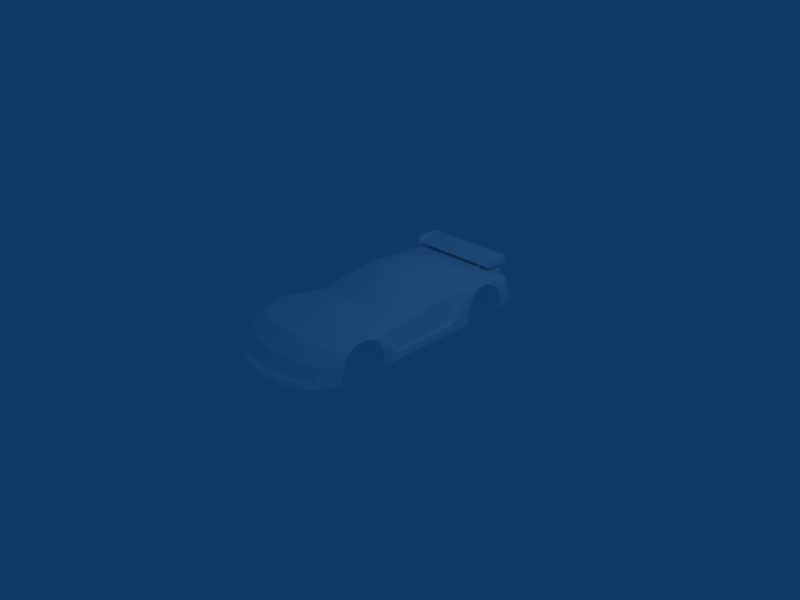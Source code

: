 # Source: deathsc-C.blend  (saved by Blender 2.48.1; exported with 4.5.12 LTS)
import bpy
from mathutils import Matrix  # noqa: F401  (used for matrix-valued properties, if any)

bpy.ops.wm.read_factory_settings(use_empty=True)
scene = bpy.context.scene
scene.name = 'Scene'

# ---- collections
col_collection_1 = bpy.data.collections.new('Collection 1'); scene.collection.children.link(col_collection_1)

# ---- materials (node trees are filled in below, after node groups)
mat_material_1 = bpy.data.materials.new('Material#1')
mat_material_1.alpha_threshold = 0.0
mat_material_1.diffuse_color = (1.0, 1.0, 1.0, 1.0)
mat_material_1.roughness = 0.5
mat_material_1.line_color = (0.0, 0.0, 0.0, 1.0)

# ---- material node trees

# ---- world
world_world = bpy.data.worlds.new('World'); scene.world = world_world
world_world.color = (0.05656, 0.2208, 0.4)
world_world.use_sun_shadow = False
world_world.sun_shadow_jitter_overblur = 0.0
world_world.cycles.sampling_method = 'MANUAL'
world_world.cycles.sample_map_resolution = 256

# ---- cameras
cam_camera = bpy.data.cameras.new('Camera')
cam_camera.passepartout_alpha = 0.2
cam_camera.clip_end = 100.0
cam_camera.lens = 35.0
cam_camera.ortho_scale = 7.314
cam_camera.show_passepartout = False
cam_camera.show_safe_areas = True
cam_camera.dof.focus_distance = 0.0
cam_camera.dof.aperture_fstop = 128.0

# ---- lights
light_spot = bpy.data.lights.new('Spot', 'POINT')
light_spot.transmission_factor = 0.0
light_spot.cutoff_distance = 30.0
light_spot.energy = 100.0
light_spot.shadow_buffer_clip_start = 1.001
light_spot.shadow_soft_size = 1.0
light_spot.shadow_maximum_resolution = 0.006
light_spot.use_absolute_resolution = True
light_spot.cycles.use_multiple_importance_sampling = False

# ---- meshes
me_body_prm0_material_1 = bpy.data.meshes.new('body.prm0_Material#1')
me_body_prm0_material_1.from_pydata([(-0.8907, 0.6485, 0.1116), (-0.899, 0.985, 0.225), (-0.869, 1.022, 0.4531), (-0.8771, 1.082, 0.3845), (0.8907, 0.6485, 0.1116), (0.869, 1.022, 0.4532), (0.899, 0.985, 0.225), (0.8771, 1.082, 0.3845), (-0.899, -1.335, 0.2909), (-0.7799, -1.715, 0.131), (-0.8984, -1.391, 0.01), (-0.7802, -1.615, 0.2985), (0.899, -1.335, 0.2909), (0.8983, -1.39, 0.01366), (0.78, -1.715, 0.1308), (0.7803, -1.615, 0.2985), (0.771, -1.794, 0.06161), (0.4202, -1.856, 0.1331), (0.78, -1.715, 0.1308), (0.4209, -1.93, 0.1136), (0.8771, 1.082, 0.3845), (0.3523, 1.321, 0.4279), (0.3473, 0.9568, 0.001533), (0.899, 0.985, 0.225), (0.8771, 1.082, 0.3845), (0.3473, 0.9568, 0.001533), (0.8871, 1.57, 0.408), (0.3573, 1.686, -0.0002511), (0.8871, 1.57, 0.408), (0.8998, 1.664, 0.2385), (0.3573, 1.686, -0.0002511), (-0.3523, 1.321, 0.4279), (-0.8771, 1.082, 0.3845), (-0.3472, 0.9568, 0.001533), (-0.8771, 1.082, 0.3845), (-0.899, 0.985, 0.225), (-0.3472, 0.9568, 0.001533), (-0.8871, 1.57, 0.408), (-0.3523, 1.321, 0.4279), (-0.3573, 1.686, -0.0009321), (-0.8997, 1.664, 0.2385), (-0.8871, 1.57, 0.408), (-0.3523, -1.03, 0.442), (-0.8868, -1.233, 0.4271), (-0.3473, -1.393, -0.004621), (-0.8868, -1.233, 0.4271), (-0.899, -1.335, 0.2909), (-0.3473, -1.393, -0.004621), (0.3523, -1.03, 0.442), (0.8966, -0.7807, 0.4271), (0.3573, -0.6686, 0.0005956), (0.8966, -0.7807, 0.4271), (0.905, -0.6663, 0.2403), (0.8868, -1.233, 0.4271), (0.3523, -1.03, 0.442), (0.3474, -1.393, -0.006448), (0.899, -1.335, 0.2909), (0.8868, -1.233, 0.4271), (0.899, -1.335, 0.2909), (0.8983, -1.39, 0.01366), (-0.899, -1.335, 0.2909), (-0.8984, -1.391, 0.01), (-0.8966, -0.7807, 0.4271), (-0.3523, -1.03, 0.442), (-0.3573, -0.6686, 0.0005955), (-0.905, -0.6663, 0.2403), (-0.8966, -0.7807, 0.4271), (0.7471, 0.9288, 0.5093), (0.8217, 0.6484, 0.1486), (-0.7471, 0.9288, 0.5093), (-0.8217, 0.6484, 0.1486), (-0.8907, 0.6485, 0.1116), (-0.4489, 0.7147, 0.7641), (-0.4489, 0.4239, 0.7834), (-0.6684, 0.9288, 0.5586), (-0.4511, 0.1158, 0.7477), (-0.6686, -0.4357, 0.5073), (-0.4489, 0.4239, 0.7834), (0.4512, 0.1158, 0.7477), (0.4489, 0.4239, 0.7834), (0.6686, -0.4357, 0.5073), (0.4489, 0.4239, 0.7834), (0.4489, 0.7147, 0.7641), (0.6685, 0.9288, 0.5586), (0.6947, 2.076, 0.06609), (3.849e-06, 2.136, 0.06609), (-0.6947, 2.076, 0.06668), (3.538e-05, -2.035, 0.08059), (0.4192, -1.974, 0.07375), (-0.4193, -1.975, 0.07106), (-0.6947, 2.076, 0.1579), (3.838e-06, 2.136, 0.1579), (-0.6285, 2.023, 0.1802), (-0.6285, 2.023, 0.1802), (3.838e-06, 2.136, 0.1579), (0.6285, 2.023, 0.1802), (3.897e-06, 0.8063, 0.8302), (-0.3052, 1.498, 0.6025), (0.3052, 1.498, 0.6025), (0.8702, 1.276, 0.5019), (0.8759, 1.395, 0.5019), (0.8702, 1.276, 0.5019), (0.899, 0.985, 0.225), (0.9006, 0.9568, 0.001759), (0.8759, 1.395, 0.5019), (0.8998, 1.664, 0.2385), (0.9086, 1.685, 0.002747), (0.8804, -1.087, 0.4829), (0.892, -0.926, 0.4971), (0.8868, -1.233, 0.4271), (0.8804, -1.087, 0.4829), (0.8966, -0.7807, 0.4271), (0.3573, -0.6686, 0.0005956), (0.3474, -1.393, -0.006448), (0.905, -0.6663, 0.2403), (0.9076, -0.6686, 0.0004787), (0.8325, 1.907, 0.1802), (0.7988, 1.999, 0.1579), (0.9086, 1.685, 0.002747), (0.7988, 1.999, 0.1579), (0.7988, 2.0, 0.05347), (0.8325, 1.907, 0.1802), (0.6285, 2.023, 0.1802), (0.7988, 1.999, 0.1579), (0.6947, 2.076, 0.1579), (0.7988, 1.999, 0.1579), (0.6285, 2.023, 0.1802), (3.838e-06, 2.136, 0.1579), (0.6947, 2.076, 0.1579), (0.7438, 1.779, 0.5777), (0.749, 1.829, 0.4278), (0.7662, 1.557, 0.5463), (0.749, 1.829, 0.4278), (0.8588, 1.557, 0.4878), (0.749, 1.829, 0.4278), (0.8968, -0.3934, 0.0935), (0.905, -0.6663, 0.2403), (0.8966, -0.7807, 0.4271), (0.8158, -0.5551, 0.4012), (0.9076, -0.6686, 0.0004787), (0.8574, -0.3417, 0.1159), (0.8968, -0.3934, 0.0935), (0.9006, 0.9568, 0.001759), (0.8702, 1.276, 0.5019), (0.8759, 1.395, 0.5019), (0.7662, 1.557, 0.5463), (0.7662, 1.557, 0.5463), (0.8189, -0.9045, 0.5157), (0.8158, -0.5551, 0.4012), (0.892, -0.926, 0.4971), (0.892, -0.926, 0.4971), (0.8158, -0.5551, 0.4012), (0.8189, -0.9045, 0.5157), (0.8804, -1.087, 0.4829), (0.7861, -1.392, 0.4511), (0.7861, -1.392, 0.4511), (0.7803, -1.615, 0.2985), (0.7803, -1.615, 0.2985), (0.8871, 1.57, 0.408), (0.7988, 1.907, 0.396), (0.8998, 1.664, 0.2385), (0.8325, 1.907, 0.1802), (0.8998, 1.664, 0.2385), (0.8998, 1.664, 0.2385), (0.8325, 1.907, 0.1802), (0.7378, 1.625, 0.7451), (0.7378, 1.954, 0.7451), (0.7378, 1.587, 0.6398), (0.7378, 1.958, 0.6398), (0.7378, 1.587, 0.6398), (0.5315, 1.909, 0.5777), (0.5346, 1.426, 0.6025), (0.5203, 1.587, 0.6398), (0.5315, 1.909, 0.5777), (0.5203, 1.587, 0.6398), (0.5203, 1.954, 0.7447), (0.3052, 1.498, 0.6025), (0.6707, 1.873, 0.5777), (0.5346, 1.426, 0.6025), (0.231, 0.1081, 0.7947), (0.389, -0.4934, 0.553), (4.069e-06, -0.5614, 0.5845), (3.975e-06, 0.08407, 0.8064), (0.4489, 0.7147, 0.7641), (0.5346, 1.426, 0.6025), (0.6686, -0.4357, 0.5073), (0.8158, -0.5551, 0.4012), (0.8189, -0.9045, 0.5157), (0.7438, 1.779, 0.5777), (0.7988, 1.907, 0.396), (0.4489, 0.7147, 0.7641), (0.231, 0.7773, 0.8141), (0.5346, 1.426, 0.6025), (0.6707, 1.873, 0.5777), (0.6707, 1.873, 0.5777), (0.6881, 1.905, 0.4278), (0.5191, 1.933, 0.4278), (0.6881, 1.905, 0.4278), (0.7988, 1.907, 0.396), (0.6947, 1.984, 0.396), (0.7988, 1.907, 0.396), (0.6947, 1.984, 0.396), (0.5258, 2.012, 0.396), (0.6285, 2.023, 0.1802), (0.7988, 1.907, 0.396), (0.8325, 1.907, 0.1802), (-0.3573, 1.686, -0.0009321), (-0.8702, 1.276, 0.5019), (-0.3523, 1.321, 0.4279), (-0.8759, 1.395, 0.5019), (-0.8702, 1.276, 0.5019), (-0.899, 0.985, 0.225), (-0.9006, 0.9568, 0.001759), (-0.8759, 1.395, 0.5019), (-0.8997, 1.664, 0.2385), (-0.9086, 1.686, 0.002123), (-0.8804, -1.087, 0.4829), (-0.3523, -1.03, 0.442), (-0.892, -0.926, 0.4971), (-0.8804, -1.087, 0.4829), (-0.8966, -0.7807, 0.4271), (-0.3473, -1.393, -0.004621), (-0.3573, -0.6686, 0.0005955), (-0.9076, -0.6686, 0.0004785), (-0.8324, 1.907, 0.1802), (-0.9086, 1.686, 0.002123), (-0.7988, 1.999, 0.1579), (-0.7988, 1.999, 0.1579), (-0.7988, 2.0, 0.05444), (-0.8324, 1.907, 0.1802), (-0.7988, 1.999, 0.1579), (-0.6285, 2.023, 0.1802), (-0.7988, 1.999, 0.1579), (-0.6947, 2.076, 0.1579), (-0.7437, 1.779, 0.5777), (-0.7662, 1.557, 0.5463), (-0.749, 1.829, 0.4278), (-0.7662, 1.557, 0.5463), (-0.8588, 1.557, 0.4878), (-0.749, 1.829, 0.4278), (-0.8588, 1.557, 0.4878), (-0.8702, 1.276, 0.5019), (-0.8759, 1.395, 0.5019), (-0.7662, 1.557, 0.5463), (-0.8871, 1.57, 0.408), (-0.8189, -0.9045, 0.5157), (-0.892, -0.926, 0.4971), (-0.8158, -0.5551, 0.4012), (-0.892, -0.926, 0.4971), (-0.8158, -0.5551, 0.4012), (-0.8189, -0.9045, 0.5157), (-0.7861, -1.392, 0.4511), (-0.8804, -1.087, 0.4829), (-0.7861, -1.392, 0.4511), (-0.8868, -1.233, 0.4271), (-0.7861, -1.392, 0.4511), (-0.7802, -1.615, 0.2985), (-0.7802, -1.615, 0.2985), (-0.8871, 1.57, 0.408), (-0.8997, 1.664, 0.2385), (-0.7988, 1.907, 0.396), (-0.8997, 1.664, 0.2385), (-0.8324, 1.907, 0.1802), (-0.8997, 1.664, 0.2385), (-0.8324, 1.907, 0.1802), (-0.7705, -1.794, 0.06129), (-0.7378, 1.625, 0.7451), (-0.7378, 1.587, 0.6398), (-0.7378, 1.954, 0.7451), (-0.7378, 1.587, 0.6398), (-0.7378, 1.958, 0.6398), (-0.5315, 1.909, 0.5777), (-0.5203, 1.587, 0.6398), (-0.5346, 1.426, 0.6025), (-0.5315, 1.909, 0.5777), (-0.5203, 1.954, 0.7447), (-0.5203, 1.587, 0.6398), (-0.3052, 1.498, 0.6025), (-0.5346, 1.426, 0.6025), (-0.5315, 1.909, 0.5777), (-0.6707, 1.873, 0.5777), (-0.231, 0.1081, 0.7947), (-0.389, -0.4934, 0.553), (-0.4489, 0.7147, 0.7641), (-0.5346, 1.426, 0.6025), (-0.42, -1.856, 0.1329), (-0.4207, -1.93, 0.1132), (-0.7799, -1.715, 0.131), (-0.8158, -0.5551, 0.4012), (-0.6686, -0.4357, 0.5073), (-0.8158, -0.5551, 0.4012), (-0.7437, 1.779, 0.5777), (-0.7988, 1.907, 0.396), (-0.4489, 0.7147, 0.7641), (-0.5346, 1.426, 0.6025), (-0.231, 0.7773, 0.8141), (-0.7437, 1.779, 0.5777), (-0.6707, 1.873, 0.5777), (-0.6707, 1.873, 0.5777), (-0.6881, 1.905, 0.4278), (-0.6881, 1.905, 0.4278), (-0.5191, 1.933, 0.4278), (-0.749, 1.829, 0.4278), (-0.6881, 1.905, 0.4278), (-0.6947, 1.984, 0.396), (-0.6947, 1.984, 0.396), (-0.6285, 2.023, 0.1802), (-0.5258, 2.012, 0.396), (-0.7988, 1.907, 0.396), (-0.8324, 1.907, 0.1802), (-0.8968, -0.3934, 0.0935), (-0.8966, -0.7807, 0.4271), (-0.905, -0.6663, 0.2403), (-0.9076, -0.6686, 0.0004785), (-0.8968, -0.3934, 0.0935), (-0.8574, -0.3417, 0.1159), (-0.9006, 0.9568, 0.001759), (0.4209, -1.93, 0.1136), (0.78, -1.715, 0.1308), (0.771, -1.794, 0.06161), (0.4192, -1.974, 0.07375), (0.4201, -1.743, 0.324), (0.7803, -1.615, 0.2985), (0.78, -1.715, 0.1308), (0.4202, -1.856, 0.1331), (0.7988, 2.0, 0.05347), (0.6947, 2.076, 0.06609), (-0.7988, 2.0, 0.05444), (-0.9086, 1.686, 0.002123), (-0.3573, 1.686, -0.0009321), (-0.6947, 2.076, 0.06668), (-0.4193, -1.975, 0.07106), (0.4192, -1.974, 0.07375), (-0.9076, -0.6686, 0.0004785), (-0.9006, 0.9568, 0.001759), (-0.8907, 0.6485, 0.1116), (-0.8968, -0.3934, 0.0935), (0.771, -1.794, 0.06161), (-0.7705, -1.794, 0.06129), (-0.4193, -1.975, 0.07106), (-0.8984, -1.391, 0.01), (0.3473, 0.9568, 0.001533), (0.3573, 1.686, -0.0002511), (-0.9076, -0.6686, 0.0004785), (-0.3472, 0.9568, 0.001533), (-0.9006, 0.9568, 0.001759), (0.9076, -0.6686, 0.0004787), (0.9006, 0.9568, 0.001759), (0.9076, -0.6686, 0.0004787), (0.8968, -0.3934, 0.0935), (0.8907, 0.6485, 0.1116), (-0.5191, 1.933, 0.4278), (0.5191, 1.933, 0.4278), (0.5315, 1.909, 0.5777), (-0.5315, 1.909, 0.5777), (0.5203, 1.954, 0.7447), (0.5203, 1.587, 0.6398), (-0.5203, 1.587, 0.6398), (-0.5203, 1.954, 0.7447), (3.931e-06, 0.4551, 0.8495), (0.231, 0.4467, 0.8335), (0.231, 0.1081, 0.7947), (3.975e-06, 0.08407, 0.8064), (0.4489, 0.4239, 0.7834), (0.4512, 0.1158, 0.7477), (3.897e-06, 0.8063, 0.8302), (0.231, 0.7773, 0.8141), (0.231, 0.4467, 0.8335), (0.4489, 0.7147, 0.7641), (0.4489, 0.4239, 0.7834), (0.7988, 1.999, 0.1579), (0.6947, 2.076, 0.1579), (0.6947, 2.076, 0.06609), (0.7988, 2.0, 0.05347), (0.6947, 2.076, 0.1579), (3.838e-06, 2.136, 0.1579), (3.849e-06, 2.136, 0.06609), (0.6947, 2.076, 0.06609), (0.8574, -0.3417, 0.1159), (0.8217, 0.6484, 0.1486), (0.8968, -0.3934, 0.0935), (0.5203, 1.954, 0.7447), (0.7378, 1.954, 0.7451), (0.7378, 1.587, 0.6398), (0.5203, 1.587, 0.6398), (-7.992e-05, -2.002, 0.1116), (0.4209, -1.93, 0.1136), (0.4192, -1.974, 0.07375), (3.538e-05, -2.035, 0.08059), (-7.992e-05, -2.002, 0.1116), (-0.0001744, -1.929, 0.1307), (0.4202, -1.856, 0.1331), (0.4209, -1.93, 0.1136), (1.317e-05, -1.815, 0.3247), (0.4202, -1.856, 0.1331), (-0.0001744, -1.929, 0.1307), (0.8574, -0.3417, 0.1159), (0.8158, -0.5551, 0.4012), (0.7471, 0.9288, 0.5093), (0.8217, 0.6484, 0.1486), (0.4512, 0.1158, 0.7477), (0.6686, -0.4357, 0.5073), (0.389, -0.4934, 0.553), (0.231, 0.7773, 0.8141), (0.3052, 1.498, 0.6025), (0.5346, 1.426, 0.6025), (0.42, -1.503, 0.487), (0.4423, -0.909, 0.5726), (0.8189, -0.9045, 0.5157), (0.7861, -1.392, 0.4511), (0.389, -0.4934, 0.553), (0.6686, -0.4357, 0.5073), (0.4423, -0.909, 0.5726), (4.105e-06, -0.9437, 0.6099), (4.069e-06, -0.5614, 0.5845), (0.4423, -0.909, 0.5726), (0.0001758, -1.537, 0.5175), (4.105e-06, -0.9437, 0.6099), (0.4423, -0.909, 0.5726), (0.42, -1.503, 0.487), (0.7438, 1.779, 0.5777), (0.5191, 1.933, 0.4278), (-0.5258, 2.012, 0.396), (0.5258, 2.012, 0.396), (0.6881, 1.905, 0.4278), (0.42, -1.503, 0.487), (0.7861, -1.392, 0.4511), (0.7803, -1.615, 0.2985), (0.4201, -1.743, 0.324), (0.4201, -1.743, 0.324), (1.317e-05, -1.815, 0.3247), (0.5258, 2.012, 0.396), (-0.5258, 2.012, 0.396), (-0.6285, 2.023, 0.1802), (-0.231, 0.1081, 0.7947), (-0.231, 0.4467, 0.8335), (-0.4511, 0.1158, 0.7477), (-0.4489, 0.4239, 0.7834), (3.897e-06, 0.8063, 0.8302), (3.931e-06, 0.4551, 0.8495), (-0.231, 0.4467, 0.8335), (-0.231, 0.7773, 0.8141), (-0.4489, 0.4239, 0.7834), (-0.4489, 0.7147, 0.7641), (-0.231, 0.7773, 0.8141), (-0.7988, 1.999, 0.1579), (-0.7988, 2.0, 0.05444), (-0.6947, 2.076, 0.06668), (-0.6947, 2.076, 0.1579), (-0.6947, 2.076, 0.1579), (-0.6947, 2.076, 0.06668), (-0.5203, 1.954, 0.7447), (-0.5203, 1.587, 0.6398), (-0.7378, 1.587, 0.6398), (-0.7378, 1.954, 0.7451), (-0.4193, -1.975, 0.07106), (-0.4207, -1.93, 0.1132), (-0.4207, -1.93, 0.1132), (-0.4193, -1.975, 0.07106), (-0.7705, -1.794, 0.06129), (-0.7799, -1.715, 0.131), (-0.4207, -1.93, 0.1132), (-0.42, -1.856, 0.1329), (-0.42, -1.743, 0.3236), (-0.42, -1.856, 0.1329), (-0.7799, -1.715, 0.131), (-0.7802, -1.615, 0.2985), (-0.42, -1.856, 0.1329), (-0.4511, 0.1158, 0.7477), (-0.389, -0.4934, 0.553), (-0.6686, -0.4357, 0.5073), (-0.231, 0.7773, 0.8141), (-0.5346, 1.426, 0.6025), (-0.3052, 1.498, 0.6025), (-0.4201, -1.504, 0.4877), (-0.7861, -1.392, 0.4511), (-0.8189, -0.9045, 0.5157), (-0.4423, -0.909, 0.5726), (-0.389, -0.4934, 0.553), (-0.4423, -0.909, 0.5726), (-0.6686, -0.4357, 0.5073), (-0.4423, -0.909, 0.5726), (0.0001758, -1.537, 0.5175), (-0.4201, -1.504, 0.4877), (-0.4423, -0.909, 0.5726), (4.105e-06, -0.9437, 0.6099), (-0.5258, 2.012, 0.396), (-0.4201, -1.504, 0.4877), (-0.42, -1.743, 0.3236), (-0.7802, -1.615, 0.2985), (-0.7861, -1.392, 0.4511), (0.0001758, -1.537, 0.5175), (1.317e-05, -1.815, 0.3247), (-0.42, -1.743, 0.3236), (-0.4201, -1.504, 0.4877), (-0.8574, -0.3417, 0.1159), (-0.8968, -0.3934, 0.0935), (-0.8217, 0.6484, 0.1486), (-0.8158, -0.5551, 0.4012), (-0.8574, -0.3417, 0.1159), (-0.8217, 0.6484, 0.1486), (-0.7471, 0.9288, 0.5093)], [], [(0, 2, 1), (3, 1, 2), (4, 6, 5), (5, 6, 7), (8, 10, 9), (8, 9, 11), (12, 14, 13), (15, 14, 12), (14, 16, 13), (17, 19, 18), (20, 22, 21), (23, 25, 24), (21, 27, 26), (28, 30, 29), (31, 33, 32), (34, 36, 35), (37, 39, 38), (40, 39, 41), (42, 44, 43), (45, 47, 46), (48, 50, 49), (51, 50, 52), (53, 55, 54), (56, 55, 57), (58, 59, 55), (60, 47, 61), (62, 64, 63), (65, 64, 66), (67, 4, 5), (68, 4, 67), (2, 0, 69), (69, 71, 70), (72, 74, 73), (75, 77, 76), (77, 74, 76), (78, 80, 79), (81, 83, 82), (80, 83, 79), (84, 86, 85), (87, 89, 88), (90, 92, 91), (93, 95, 94), (96, 98, 97), (21, 25, 30), (99, 21, 100), (101, 24, 21), (102, 103, 25), (104, 21, 28), (105, 30, 106), (107, 54, 108), (109, 54, 110), (108, 48, 111), (54, 113, 112), (114, 50, 115), (116, 118, 117), (119, 118, 120), (121, 123, 122), (122, 125, 124), (126, 128, 127), (129, 131, 130), (131, 133, 132), (133, 28, 134), (135, 137, 136), (137, 135, 138), (139, 135, 136), (138, 141, 140), (4, 142, 6), (67, 5, 143), (67, 101, 144), (67, 100, 145), (146, 104, 133), (100, 26, 133), (147, 149, 148), (150, 49, 151), (152, 153, 108), (154, 110, 152), (154, 53, 107), (155, 156, 57), (109, 157, 56), (5, 7, 143), (158, 160, 159), (159, 162, 161), (163, 118, 164), (165, 167, 166), (166, 169, 168), (170, 172, 171), (173, 175, 174), (176, 171, 170), (170, 178, 177), (179, 181, 180), (182, 181, 179), (183, 83, 184), (184, 83, 67), (83, 80, 67), (80, 138, 67), (185, 187, 186), (67, 145, 188), (130, 28, 189), (190, 192, 191), (184, 67, 188), (129, 193, 178), (194, 195, 170), (170, 197, 196), (134, 198, 195), (197, 200, 199), (201, 203, 202), (204, 205, 201), (201, 205, 203), (38, 206, 33), (207, 209, 208), (210, 208, 32), (211, 36, 212), (213, 37, 208), (214, 215, 206), (216, 218, 217), (43, 219, 217), (218, 220, 63), (217, 222, 221), (65, 223, 222), (224, 226, 225), (227, 228, 225), (229, 231, 230), (231, 233, 232), (234, 236, 235), (237, 239, 238), (240, 239, 37), (69, 241, 2), (69, 242, 210), (69, 243, 242), (235, 238, 242), (213, 238, 244), (245, 247, 246), (248, 249, 62), (250, 246, 219), (251, 245, 252), (253, 216, 254), (255, 45, 256), (43, 46, 257), (2, 241, 3), (258, 260, 259), (260, 262, 261), (263, 264, 225), (9, 10, 265), (266, 268, 267), (268, 270, 269), (271, 273, 272), (274, 276, 275), (277, 279, 278), (271, 280, 278), (281, 282, 181), (182, 281, 181), (283, 284, 74), (284, 69, 74), (74, 69, 76), (285, 287, 286), (76, 69, 288), (289, 290, 250), (69, 291, 243), (236, 292, 37), (293, 295, 294), (284, 291, 69), (296, 278, 297), (298, 271, 299), (271, 301, 300), (302, 303, 292), (300, 304, 292), (305, 307, 306), (308, 305, 309), (305, 306, 309), (310, 312, 311), (311, 288, 310), (313, 312, 310), (288, 315, 314), (0, 1, 316), (317, 319, 318), (317, 320, 319), (321, 323, 322), (321, 324, 323), (325, 27, 326), (325, 106, 27), (327, 329, 328), (327, 330, 329), (206, 84, 30), (206, 330, 84), (331, 113, 332), (331, 47, 113), (333, 335, 334), (333, 336, 335), (113, 337, 88), (113, 59, 337), (338, 221, 339), (338, 340, 221), (113, 64, 50), (113, 221, 64), (33, 342, 341), (33, 39, 342), (343, 344, 64), (343, 345, 344), (344, 112, 222), (344, 341, 112), (50, 103, 346), (50, 22, 103), (347, 349, 348), (347, 350, 349), (271, 176, 173), (271, 277, 176), (351, 353, 352), (351, 354, 353), (355, 357, 356), (355, 358, 357), (359, 361, 360), (359, 362, 361), (360, 364, 363), (360, 361, 364), (365, 367, 366), (365, 359, 367), (368, 360, 369), (368, 366, 360), (370, 372, 371), (370, 373, 372), (374, 376, 375), (374, 377, 376), (378, 350, 379), (378, 380, 350), (381, 383, 382), (381, 384, 383), (385, 387, 386), (385, 388, 387), (389, 391, 390), (389, 392, 391), (393, 394, 321), (393, 395, 394), (396, 398, 397), (396, 399, 398), (400, 402, 401), (400, 361, 402), (403, 404, 365), (403, 405, 404), (406, 408, 407), (406, 409, 408), (410, 408, 411), (410, 412, 408), (413, 402, 414), (413, 415, 402), (416, 418, 417), (416, 419, 418), (420, 195, 193), (420, 130, 195), (421, 422, 301), (421, 423, 422), (424, 423, 196), (424, 199, 423), (425, 427, 426), (425, 428, 427), (416, 429, 425), (416, 430, 429), (431, 433, 432), (431, 203, 433), (359, 434, 362), (359, 435, 434), (436, 435, 437), (436, 434, 435), (438, 440, 439), (438, 441, 440), (435, 443, 442), (435, 444, 443), (445, 447, 446), (445, 448, 447), (449, 376, 450), (449, 375, 376), (451, 453, 452), (451, 454, 453), (385, 455, 388), (385, 456, 455), (457, 459, 458), (457, 460, 459), (389, 462, 461), (389, 390, 462), (463, 465, 464), (463, 466, 465), (463, 395, 393), (463, 467, 395), (468, 469, 434), (468, 470, 469), (365, 472, 471), (365, 473, 472), (474, 476, 475), (474, 477, 476), (478, 476, 479), (478, 480, 476), (413, 469, 481), (413, 414, 469), (482, 484, 483), (482, 485, 484), (297, 302, 234), (297, 303, 302), (299, 486, 304), (299, 301, 486), (487, 489, 488), (487, 490, 489), (491, 493, 492), (491, 494, 493), (495, 335, 496), (495, 497, 335), (498, 500, 499), (498, 501, 500)])
_uv = me_body_prm0_material_1.uv_layers.new(name='UVTex')
_uv.uv.foreach_set('vector', [0.6183, 0.5871, 0.7119, 0.6726, 0.7025, 0.6155, 0.7267, 0.6554, 0.7025, 0.6155, 0.7119, 0.6726, 0.6183, 0.5871, 0.7025, 0.6155, 0.7119, 0.6726, 0.7119, 0.6726, 0.7025, 0.6155, 0.7267, 0.6554, 0.1218, 0.632, 0.108, 0.5626, 0.0297, 0.6027, 0.1218, 0.632, 0.0297, 0.6027, 0.05179, 0.6339, 0.1218, 0.632, 0.0297, 0.6027, 0.108, 0.5626, 0.05179, 0.6339, 0.0297, 0.6027, 0.1218, 0.632, 0.0297, 0.6027, 0.007019, 0.5746, 0.108, 0.5626, 0.8625, 0.6123, 0.8627, 0.5978, 0.9664, 0.6029, 0.8052, 0.6848, 0.8457, 0.6813, 0.8457, 0.6959, 0.8457, 0.6959, 0.8052, 0.6848, 0.8457, 0.6813, 0.8457, 0.6959, 0.8052, 0.6848, 0.8457, 0.6813, 0.8052, 0.6848, 0.8457, 0.6813, 0.8457, 0.6959, 0.8457, 0.6959, 0.8052, 0.6848, 0.8457, 0.6813, 0.8052, 0.6848, 0.8457, 0.6813, 0.8457, 0.6959, 0.8457, 0.6959, 0.8052, 0.6848, 0.8457, 0.6813, 0.8457, 0.6959, 0.8052, 0.6848, 0.8457, 0.6813, 0.8457, 0.6959, 0.8052, 0.6848, 0.8457, 0.6813, 0.8052, 0.6848, 0.8457, 0.6813, 0.8457, 0.6959, 0.8052, 0.6848, 0.8457, 0.6813, 0.8457, 0.6959, 0.8052, 0.6848, 0.8457, 0.6813, 0.8457, 0.6959, 0.8457, 0.6959, 0.8052, 0.6848, 0.8457, 0.6813, 0.8457, 0.6959, 0.8052, 0.6848, 0.8457, 0.6813, 0.8457, 0.6813, 0.8457, 0.6959, 0.8052, 0.6848, 0.8052, 0.6848, 0.8457, 0.6813, 0.8457, 0.6959, 0.8457, 0.6959, 0.8052, 0.6848, 0.8457, 0.6813, 0.8457, 0.6959, 0.8052, 0.6848, 0.8457, 0.6813, 0.6884, 0.6867, 0.6183, 0.5871, 0.7119, 0.6726, 0.6183, 0.5964, 0.6183, 0.5871, 0.6884, 0.6867, 0.7119, 0.6726, 0.6183, 0.5871, 0.6884, 0.6867, 0.6884, 0.6867, 0.6183, 0.5964, 0.6183, 0.5871, 0.6358, 0.7573, 0.6884, 0.699, 0.5621, 0.7592, 0.485, 0.7463, 0.5634, 0.7585, 0.3469, 0.677, 0.5634, 0.7585, 0.6884, 0.699, 0.3469, 0.677, 0.485, 0.7463, 0.3469, 0.677, 0.5634, 0.7585, 0.5621, 0.7592, 0.6884, 0.699, 0.6358, 0.7573, 0.3469, 0.677, 0.6884, 0.699, 0.5634, 0.7585, 0.8052, 0.6848, 0.8457, 0.6813, 0.8457, 0.6959, 0.8457, 0.6959, 0.8052, 0.6848, 0.8457, 0.6813, 0.8457, 0.6813, 0.8457, 0.6959, 0.8052, 0.6848, 0.8052, 0.6848, 0.8457, 0.6813, 0.8457, 0.6959, 0.6582, 0.9973, 0.8305, 0.9219, 0.8305, 0.9974, 0.8457, 0.6959, 0.8052, 0.6848, 0.8457, 0.6813, 0.8457, 0.6813, 0.8457, 0.6959, 0.8052, 0.6848, 0.8052, 0.6848, 0.8457, 0.6813, 0.8457, 0.6959, 0.8457, 0.6813, 0.8457, 0.6959, 0.8052, 0.6848, 0.8457, 0.6813, 0.8457, 0.6959, 0.8052, 0.6848, 0.8052, 0.6848, 0.8457, 0.6813, 0.8457, 0.6959, 0.8052, 0.6848, 0.8457, 0.6813, 0.8457, 0.6959, 0.8052, 0.6848, 0.8457, 0.6813, 0.8457, 0.6959, 0.8457, 0.6959, 0.8052, 0.6848, 0.8457, 0.6813, 0.8457, 0.6813, 0.8457, 0.6959, 0.8052, 0.6848, 0.8052, 0.6848, 0.8457, 0.6813, 0.8457, 0.6959, 0.7693, 0.6099, 0.7149, 0.556, 0.7923, 0.6104, 0.7923, 0.6104, 0.7149, 0.556, 0.7925, 0.5687, 0.8457, 0.6813, 0.8457, 0.6959, 0.8052, 0.6848, 0.8052, 0.6848, 0.8457, 0.6813, 0.8457, 0.6959, 0.8457, 0.6959, 0.8052, 0.6848, 0.8457, 0.6813, 0.8052, 0.6848, 0.8457, 0.6813, 0.8457, 0.6959, 0.8457, 0.6813, 0.8457, 0.6959, 0.8052, 0.6848, 0.8457, 0.6959, 0.8052, 0.6848, 0.8457, 0.6813, 0.3575, 0.5826, 0.2606, 0.6661, 0.2892, 0.6193, 0.2606, 0.6661, 0.3575, 0.5826, 0.3171, 0.6596, 0.2887, 0.5593, 0.3575, 0.5826, 0.2892, 0.6193, 0.3171, 0.6596, 0.357, 0.5836, 0.3705, 0.5882, 0.6183, 0.5871, 0.6955, 0.5596, 0.7025, 0.6155, 0.6884, 0.6867, 0.7119, 0.6726, 0.7754, 0.6848, 0.6884, 0.6867, 0.8052, 0.6848, 0.8457, 0.6959, 0.6884, 0.6867, 0.8052, 0.6848, 0.8457, 0.6959, 0.8052, 0.6848, 0.8457, 0.6813, 0.8457, 0.6959, 0.8052, 0.6848, 0.8457, 0.6813, 0.8457, 0.6959, 0.8457, 0.6959, 0.8052, 0.6848, 0.8457, 0.6813, 0.8457, 0.6813, 0.8457, 0.6959, 0.8052, 0.6848, 0.8052, 0.6848, 0.8457, 0.6813, 0.8457, 0.6959, 0.8457, 0.6813, 0.8457, 0.6959, 0.8052, 0.6848, 0.8457, 0.6813, 0.8457, 0.6959, 0.8052, 0.6848, 0.8457, 0.6959, 0.8052, 0.6848, 0.8457, 0.6813, 0.8052, 0.6848, 0.8457, 0.6813, 0.8457, 0.6959, 0.7119, 0.6726, 0.7267, 0.6554, 0.7754, 0.6848, 0.8488, 0.6613, 0.8729, 0.6145, 0.9475, 0.6593, 0.9475, 0.6593, 0.8719, 0.614, 0.9475, 0.6058, 0.7094, 0.6101, 0.7149, 0.556, 0.7698, 0.6104, 0.3953, 0.6531, 0.3957, 0.6121, 0.3422, 0.6531, 0.3422, 0.6531, 0.3957, 0.6113, 0.3422, 0.6117, 0.8457, 0.6813, 0.8457, 0.6959, 0.8052, 0.6848, 0.8457, 0.6959, 0.8052, 0.6848, 0.8457, 0.6813, 0.8457, 0.6959, 0.8052, 0.6848, 0.8457, 0.6813, 0.8457, 0.6813, 0.8457, 0.6959, 0.8052, 0.6848, 0.4862, 0.9399, 0.3202, 0.9971, 0.3371, 0.9007, 0.4802, 0.9971, 0.3202, 0.9971, 0.4862, 0.9399, 0.6355, 0.7576, 0.6884, 0.699, 0.813, 0.71, 0.813, 0.71, 0.6884, 0.699, 0.6884, 0.6867, 0.6884, 0.699, 0.3469, 0.677, 0.6884, 0.6867, 0.3469, 0.677, 0.3171, 0.6596, 0.6884, 0.6867, 0.8052, 0.6848, 0.8457, 0.6813, 0.8457, 0.6959, 0.6884, 0.6867, 0.8457, 0.6959, 0.9012, 0.7038, 0.8457, 0.6959, 0.8052, 0.6848, 0.8457, 0.6813, 0.6365, 0.8859, 0.8128, 0.8647, 0.652, 0.9399, 0.813, 0.71, 0.6884, 0.6867, 0.9012, 0.7038, 0.8052, 0.6848, 0.8457, 0.6813, 0.8457, 0.6959, 0.8457, 0.6959, 0.8052, 0.6848, 0.8457, 0.6813, 0.8457, 0.6813, 0.8457, 0.6959, 0.8052, 0.6848, 0.8457, 0.6813, 0.8457, 0.6959, 0.8052, 0.6848, 0.8457, 0.6959, 0.8052, 0.6848, 0.8457, 0.6813, 0.6191, 0.8285, 0.6309, 0.7832, 0.6473, 0.8285, 0.6012, 0.8285, 0.5918, 0.7832, 0.6191, 0.8285, 0.6191, 0.8285, 0.5918, 0.7832, 0.6309, 0.7832, 0.8457, 0.6813, 0.8457, 0.6959, 0.8052, 0.6848, 0.8457, 0.6813, 0.8457, 0.6959, 0.8052, 0.6848, 0.8457, 0.6959, 0.8052, 0.6848, 0.8457, 0.6813, 0.8052, 0.6848, 0.8457, 0.6813, 0.8457, 0.6959, 0.8457, 0.6813, 0.8457, 0.6959, 0.8052, 0.6848, 0.8052, 0.6848, 0.8457, 0.6813, 0.8457, 0.6959, 0.8457, 0.6813, 0.8457, 0.6959, 0.8052, 0.6848, 0.8457, 0.6813, 0.8457, 0.6959, 0.8052, 0.6848, 0.8457, 0.6959, 0.8052, 0.6848, 0.8457, 0.6813, 0.8052, 0.6848, 0.8457, 0.6813, 0.8457, 0.6959, 0.8457, 0.6959, 0.8052, 0.6848, 0.8457, 0.6813, 0.7693, 0.6099, 0.7923, 0.6104, 0.7149, 0.556, 0.7923, 0.6104, 0.7925, 0.5687, 0.7149, 0.556, 0.8052, 0.6848, 0.8457, 0.6813, 0.8457, 0.6959, 0.8457, 0.6813, 0.8457, 0.6959, 0.8052, 0.6848, 0.8457, 0.6959, 0.8052, 0.6848, 0.8457, 0.6813, 0.8052, 0.6848, 0.8457, 0.6813, 0.8457, 0.6959, 0.8052, 0.6848, 0.8457, 0.6813, 0.8457, 0.6959, 0.6884, 0.6867, 0.7754, 0.6848, 0.7119, 0.6726, 0.6884, 0.6867, 0.8052, 0.6848, 0.8457, 0.6959, 0.6884, 0.6867, 0.8457, 0.6959, 0.8052, 0.6848, 0.8457, 0.6813, 0.8457, 0.6959, 0.8052, 0.6848, 0.8457, 0.6813, 0.8457, 0.6959, 0.8052, 0.6848, 0.8457, 0.6959, 0.8052, 0.6848, 0.8457, 0.6813, 0.8052, 0.6848, 0.8457, 0.6813, 0.8457, 0.6959, 0.8052, 0.6848, 0.8457, 0.6813, 0.8457, 0.6959, 0.8457, 0.6813, 0.8457, 0.6959, 0.8052, 0.6848, 0.8052, 0.6848, 0.8457, 0.6813, 0.8457, 0.6959, 0.8457, 0.6959, 0.8052, 0.6848, 0.8457, 0.6813, 0.8457, 0.6813, 0.8457, 0.6959, 0.8052, 0.6848, 0.7119, 0.6726, 0.7754, 0.6848, 0.7267, 0.6554, 0.8488, 0.6613, 0.9475, 0.6593, 0.8729, 0.6145, 0.9475, 0.6593, 0.9475, 0.6058, 0.8719, 0.614, 0.7094, 0.6101, 0.7698, 0.6104, 0.7149, 0.556, 0.0297, 0.6027, 0.108, 0.5626, 0.007019, 0.5746, 0.3953, 0.6531, 0.3422, 0.6531, 0.3957, 0.6121, 0.3422, 0.6531, 0.3422, 0.6117, 0.3957, 0.6113, 0.8052, 0.6848, 0.8457, 0.6813, 0.8457, 0.6959, 0.8457, 0.6959, 0.8052, 0.6848, 0.8457, 0.6813, 0.8052, 0.6848, 0.8457, 0.6813, 0.8457, 0.6959, 0.8052, 0.6848, 0.8457, 0.6813, 0.8457, 0.6959, 0.4862, 0.9399, 0.3371, 0.9007, 0.3202, 0.9971, 0.4802, 0.9971, 0.4862, 0.9399, 0.3202, 0.9971, 0.6355, 0.7576, 0.813, 0.71, 0.6884, 0.699, 0.813, 0.71, 0.6884, 0.6867, 0.6884, 0.699, 0.6884, 0.699, 0.6884, 0.6867, 0.3469, 0.677, 0.8625, 0.6123, 0.9664, 0.6029, 0.8627, 0.5978, 0.3469, 0.677, 0.6884, 0.6867, 0.3171, 0.6596, 0.8457, 0.6813, 0.8457, 0.6959, 0.8052, 0.6848, 0.6884, 0.6867, 0.9012, 0.7038, 0.8457, 0.6959, 0.8052, 0.6848, 0.8457, 0.6813, 0.8457, 0.6959, 0.6365, 0.8859, 0.652, 0.9399, 0.8128, 0.8647, 0.813, 0.71, 0.9012, 0.7038, 0.6884, 0.6867, 0.8457, 0.6813, 0.8457, 0.6959, 0.8052, 0.6848, 0.8457, 0.6959, 0.8052, 0.6848, 0.8457, 0.6813, 0.8052, 0.6848, 0.8457, 0.6813, 0.8457, 0.6959, 0.8457, 0.6959, 0.8052, 0.6848, 0.8457, 0.6813, 0.8457, 0.6959, 0.8052, 0.6848, 0.8457, 0.6813, 0.6191, 0.8285, 0.6473, 0.8285, 0.6309, 0.7832, 0.6012, 0.8285, 0.6191, 0.8285, 0.5918, 0.7832, 0.6191, 0.8285, 0.6309, 0.7832, 0.5918, 0.7832, 0.3575, 0.5826, 0.2892, 0.6193, 0.2606, 0.6661, 0.2606, 0.6661, 0.3171, 0.6596, 0.3575, 0.5826, 0.2887, 0.5593, 0.2892, 0.6193, 0.3575, 0.5826, 0.3171, 0.6596, 0.3705, 0.5882, 0.357, 0.5836, 0.6183, 0.5871, 0.7025, 0.6155, 0.6955, 0.5596, 0.8627, 0.5979, 0.9502, 0.5811, 0.9671, 0.603, 0.8627, 0.5979, 0.8624, 0.5774, 0.9502, 0.5811, 0.1108, 0.7617, 0.2004, 0.7136, 0.2002, 0.7554, 0.1108, 0.7617, 0.1108, 0.7144, 0.2004, 0.7136, 0.8457, 0.6959, 0.8052, 0.6848, 0.8457, 0.6813, 0.8457, 0.6959, 0.8457, 0.6959, 0.8052, 0.6848, 0.8457, 0.6959, 0.8457, 0.6813, 0.8457, 0.6959, 0.8457, 0.6959, 0.8457, 0.6959, 0.8457, 0.6813, 0.8457, 0.6959, 0.8052, 0.6848, 0.8457, 0.6813, 0.8457, 0.6959, 0.8457, 0.6959, 0.8052, 0.6848, 0.8457, 0.6813, 0.8457, 0.6959, 0.8052, 0.6848, 0.8457, 0.6813, 0.8457, 0.6813, 0.8457, 0.6959, 0.2881, 0.5596, 0.6182, 0.5874, 0.6953, 0.5601, 0.2881, 0.5596, 0.3579, 0.583, 0.6182, 0.5874, 0.8457, 0.6959, 0.8052, 0.6848, 0.8457, 0.6813, 0.8457, 0.6959, 0.8457, 0.6959, 0.8052, 0.6848, 0.8052, 0.6848, 0.8457, 0.6959, 0.8457, 0.6959, 0.8052, 0.6848, 0.8052, 0.6848, 0.8457, 0.6959, 0.8457, 0.6959, 0.8052, 0.6848, 0.8457, 0.6813, 0.8457, 0.6959, 0.8457, 0.6959, 0.8052, 0.6848, 0.8052, 0.6848, 0.8457, 0.6959, 0.8457, 0.6959, 0.8052, 0.6848, 0.8052, 0.6848, 0.8457, 0.6959, 0.8457, 0.6813, 0.8457, 0.6959, 0.8052, 0.6848, 0.8457, 0.6813, 0.8457, 0.6813, 0.8457, 0.6959, 0.8457, 0.6959, 0.8052, 0.6848, 0.8457, 0.6813, 0.8457, 0.6959, 0.8457, 0.6959, 0.8052, 0.6848, 0.8457, 0.6813, 0.8457, 0.6959, 0.8052, 0.6848, 0.8457, 0.6813, 0.8457, 0.6813, 0.8457, 0.6959, 0.6953, 0.5601, 0.3579, 0.583, 0.2881, 0.5596, 0.6953, 0.5601, 0.6182, 0.5874, 0.3579, 0.583, 0.8052, 0.6848, 0.8457, 0.6959, 0.8457, 0.6959, 0.8052, 0.6848, 0.8052, 0.6848, 0.8457, 0.6959, 0.5789, 0.4102, 0.03359, 0.5289, 0.03398, 0.4098, 0.5789, 0.4102, 0.5789, 0.5289, 0.03359, 0.5289, 0.3402, 0.5371, 0.6484, 0.675, 0.3402, 0.6746, 0.3402, 0.5371, 0.6492, 0.5367, 0.6484, 0.675, 0.5718, 0.9976, 0.4858, 0.9399, 0.5698, 0.9399, 0.5718, 0.9976, 0.4802, 0.9973, 0.4858, 0.9399, 0.5698, 0.9399, 0.488, 0.8855, 0.564, 0.8862, 0.5698, 0.9399, 0.4858, 0.9399, 0.488, 0.8855, 0.6587, 0.9976, 0.5701, 0.9397, 0.6519, 0.9399, 0.6587, 0.9976, 0.5718, 0.9976, 0.5701, 0.9397, 0.6362, 0.8862, 0.5698, 0.9399, 0.5642, 0.886, 0.6362, 0.8862, 0.6519, 0.9399, 0.5698, 0.9399, 0.7441, 0.6113, 0.791, 0.5684, 0.791, 0.6113, 0.7441, 0.6113, 0.7441, 0.5684, 0.791, 0.5684, 0.2633, 0.61, 0.03353, 0.568, 0.03385, 0.61, 0.2633, 0.61, 0.2633, 0.5684, 0.03353, 0.568, 0.3701, 0.5884, 0.6182, 0.5874, 0.6182, 0.5967, 0.3701, 0.5884, 0.356, 0.583, 0.6182, 0.5874, 0.341, 0.5379, 0.2902, 0.6746, 0.2902, 0.5379, 0.341, 0.5379, 0.341, 0.6746, 0.2902, 0.6746, 0.7585, 0.5973, 0.8627, 0.578, 0.8626, 0.5985, 0.7585, 0.5973, 0.758, 0.5779, 0.8627, 0.578, 0.7581, 0.5972, 0.8623, 0.6123, 0.7578, 0.6089, 0.7581, 0.5972, 0.8623, 0.5981, 0.8623, 0.6123, 0.006836, 0.7617, 0.1111, 0.7141, 0.1108, 0.7617, 0.006836, 0.7617, 0.006836, 0.7134, 0.1111, 0.7141, 0.3701, 0.5892, 0.6875, 0.6878, 0.3169, 0.6604, 0.3701, 0.5892, 0.6182, 0.5975, 0.6875, 0.6878, 0.4878, 0.8857, 0.3372, 0.9006, 0.3511, 0.8315, 0.4878, 0.8857, 0.4858, 0.9399, 0.3372, 0.9006, 0.6521, 0.9397, 0.8306, 0.9219, 0.6587, 0.9976, 0.6521, 0.9397, 0.8125, 0.8647, 0.8306, 0.9219, 0.08691, 0.8931, 0.2349, 0.7944, 0.2302, 0.8875, 0.08691, 0.8931, 0.1143, 0.8027, 0.2349, 0.7944, 0.3369, 0.9009, 0.2349, 0.7944, 0.3513, 0.8313, 0.3369, 0.9009, 0.23, 0.8877, 0.2349, 0.7944, 0.2205, 0.9976, 0.3372, 0.9006, 0.3198, 0.9976, 0.2205, 0.9976, 0.2305, 0.8877, 0.3372, 0.9006, 0.07812, 0.9976, 0.2305, 0.8877, 0.2205, 0.9976, 0.07812, 0.9976, 0.08667, 0.8928, 0.2305, 0.8877, 0.8457, 0.6959, 0.8052, 0.6848, 0.8457, 0.6813, 0.8457, 0.6959, 0.8457, 0.6959, 0.8052, 0.6848, 0.8457, 0.6959, 0.8052, 0.6848, 0.8457, 0.6813, 0.8457, 0.6959, 0.8457, 0.6959, 0.8052, 0.6848, 0.8457, 0.6813, 0.8457, 0.6959, 0.8052, 0.6848, 0.8457, 0.6813, 0.8457, 0.6813, 0.8457, 0.6959, 0.08643, 0.8931, 0.05908, 0.8042, 0.1145, 0.8025, 0.08643, 0.8931, 0.02734, 0.8931, 0.05908, 0.8042, 0.07812, 0.9976, 0.02759, 0.8928, 0.08643, 0.8931, 0.07812, 0.9976, 0.009277, 0.9976, 0.02759, 0.8928, 0.6477, 0.8281, 0.9477, 0.7836, 0.9332, 0.8285, 0.6477, 0.8281, 0.6309, 0.7832, 0.9477, 0.7836, 0.5718, 0.9976, 0.4858, 0.9399, 0.4802, 0.9973, 0.5718, 0.9976, 0.5698, 0.9399, 0.4858, 0.9399, 0.488, 0.8855, 0.5698, 0.9399, 0.564, 0.8862, 0.488, 0.8855, 0.4858, 0.9399, 0.5698, 0.9399, 0.6519, 0.9399, 0.5718, 0.9976, 0.5701, 0.9397, 0.6519, 0.9399, 0.6587, 0.9976, 0.5718, 0.9976, 0.5698, 0.9399, 0.6362, 0.8862, 0.5642, 0.886, 0.5698, 0.9399, 0.6519, 0.9399, 0.6362, 0.8862, 0.791, 0.6113, 0.7441, 0.5684, 0.791, 0.5684, 0.791, 0.6113, 0.7441, 0.6113, 0.7441, 0.5684, 0.2633, 0.61, 0.03353, 0.568, 0.2633, 0.5684, 0.2633, 0.61, 0.03385, 0.61, 0.03353, 0.568, 0.3345, 0.5371, 0.2838, 0.6738, 0.3345, 0.6738, 0.3345, 0.5371, 0.2838, 0.5371, 0.2838, 0.6738, 0.7585, 0.5973, 0.8627, 0.578, 0.758, 0.5779, 0.7585, 0.5973, 0.8626, 0.5985, 0.8627, 0.578, 0.8627, 0.5979, 0.9502, 0.5811, 0.8624, 0.5774, 0.8627, 0.5979, 0.9671, 0.603, 0.9502, 0.5811, 0.7581, 0.5972, 0.8623, 0.6123, 0.8623, 0.5981, 0.7581, 0.5972, 0.7578, 0.6089, 0.8623, 0.6123, 0.1108, 0.7617, 0.2004, 0.7136, 0.1108, 0.7144, 0.1108, 0.7617, 0.2002, 0.7554, 0.2004, 0.7136, 0.1108, 0.7617, 0.006836, 0.7134, 0.006836, 0.7617, 0.1108, 0.7617, 0.1111, 0.7141, 0.006836, 0.7134, 0.4878, 0.8857, 0.3372, 0.9006, 0.4858, 0.9399, 0.4878, 0.8857, 0.3511, 0.8315, 0.3372, 0.9006, 0.6587, 0.9976, 0.8125, 0.8647, 0.6521, 0.9397, 0.6587, 0.9976, 0.8306, 0.9219, 0.8125, 0.8647, 0.08691, 0.8931, 0.2349, 0.7944, 0.1143, 0.8027, 0.08691, 0.8931, 0.2302, 0.8875, 0.2349, 0.7944, 0.3369, 0.9009, 0.2349, 0.7944, 0.23, 0.8877, 0.3369, 0.9009, 0.3513, 0.8313, 0.2349, 0.7944, 0.2205, 0.9976, 0.3372, 0.9006, 0.2305, 0.8877, 0.2205, 0.9976, 0.3198, 0.9976, 0.3372, 0.9006, 0.06669, 0.9975, 0.2157, 0.887, 0.07506, 0.892, 0.06669, 0.9975, 0.2079, 0.9975, 0.2157, 0.887, 0.8052, 0.6848, 0.8457, 0.6959, 0.8457, 0.6959, 0.8052, 0.6848, 0.8052, 0.6848, 0.8457, 0.6959, 0.8457, 0.6813, 0.8457, 0.6959, 0.8052, 0.6848, 0.8457, 0.6813, 0.8457, 0.6813, 0.8457, 0.6959, 0.08643, 0.8931, 0.05908, 0.8042, 0.02734, 0.8931, 0.08643, 0.8931, 0.1145, 0.8025, 0.05908, 0.8042, 0.09242, 0.9963, 0.04276, 0.892, 0.02407, 0.9966, 0.09242, 0.9963, 0.1014, 0.8914, 0.04276, 0.892, 0.3701, 0.5884, 0.6182, 0.5874, 0.356, 0.583, 0.3701, 0.5884, 0.6182, 0.5967, 0.6182, 0.5874, 0.6031, 0.5049, 0.9039, 0.4385, 0.6539, 0.4307, 0.6031, 0.5049, 0.9703, 0.5322, 0.9039, 0.4385])
me_body_prm0_material_1.materials.append(mat_material_1)
me_body_prm0_material_1.use_remesh_preserve_volume = False
me_body_prm0_material_1.use_remesh_preserve_attributes = False
me_body_prm0_material_1.use_mirror_vertex_groups = False
me_body_prm0_material_1.update()

# ---- objects
ob_body_prm0_material_1 = bpy.data.objects.new('body.prm0_Material#1', me_body_prm0_material_1)
ob_lamp = bpy.data.objects.new('Lamp', light_spot)
ob_camera = bpy.data.objects.new('Camera', cam_camera)

# ---- transforms, parenting, visibility, modifiers, constraints
ob_body_prm0_material_1.location = (0.0, 0.0, 0.0)
ob_body_prm0_material_1.lock_rotations_4d = False
ob_body_prm0_material_1.empty_display_type = 'ARROWS'
ob_body_prm0_material_1.lineart.crease_threshold = 0.0
ob_lamp.location = (4.076, 1.005, 5.904)
ob_lamp.rotation_euler = (0.6503, 0.05522, 1.866)
ob_lamp.lock_rotations_4d = False
ob_lamp.empty_display_type = 'ARROWS'
ob_lamp.color = (0.0, 0.0, 0.0, 0.0)
ob_lamp.lineart.crease_threshold = 0.0
ob_camera.location = (7.481, -6.508, 5.344)
ob_camera.rotation_euler = (1.109, 0.01082, 0.8149)
ob_camera.lock_rotations_4d = False
ob_camera.empty_display_type = 'ARROWS'
ob_camera.color = (0.0, 0.0, 0.0, 0.0)
ob_camera.display_type = 'WIRE'
ob_camera.lineart.crease_threshold = 0.0

# ---- collection membership
col_collection_1.objects.link(ob_body_prm0_material_1)
col_collection_1.objects.link(ob_lamp)
col_collection_1.objects.link(ob_camera)

# ---- scene / render settings (as saved in the file)
scene.camera = ob_camera
scene.frame_start = 1; scene.frame_end = 250; scene.frame_set(1)
scene.render.engine = 'BLENDER_EEVEE_NEXT'
scene.render.image_settings.file_format = 'JPEG'
scene.render.image_settings.color_mode = 'RGB'
scene.render.image_settings.compression = 90
scene.render.resolution_x = 800
scene.render.resolution_y = 600
scene.render.pixel_aspect_x = 100.0
scene.render.pixel_aspect_y = 100.0
scene.render.fps = 25
scene.render.dither_intensity = 0.0
scene.render.use_compositing = False
scene.render.use_sequencer = False
scene.render.bake_margin = 2
scene.render.bake_bias = 0.0
scene.render.use_stamp_time = False
scene.render.use_stamp_date = False
scene.render.use_stamp_frame = False
scene.render.use_stamp_camera = False
scene.render.use_stamp_scene = False
scene.render.use_stamp_filename = False
scene.render.use_stamp_render_time = False
scene.render.stamp_font_size = 0
scene.cycles.use_denoising = False
scene.cycles.samples = 10
scene.cycles.sampling_pattern = 'TABULATED_SOBOL'
scene.cycles.light_sampling_threshold = 0.0
scene.cycles.use_adaptive_sampling = False
scene.cycles.use_light_tree = False
scene.cycles.blur_glossy = 0.0
scene.cycles.volume_bounces = 1
scene.cycles.pixel_filter_type = 'GAUSSIAN'
scene.cycles.sample_clamp_indirect = 0.0
scene.view_settings.view_transform = 'Raw'
bpy.context.view_layer.update()
